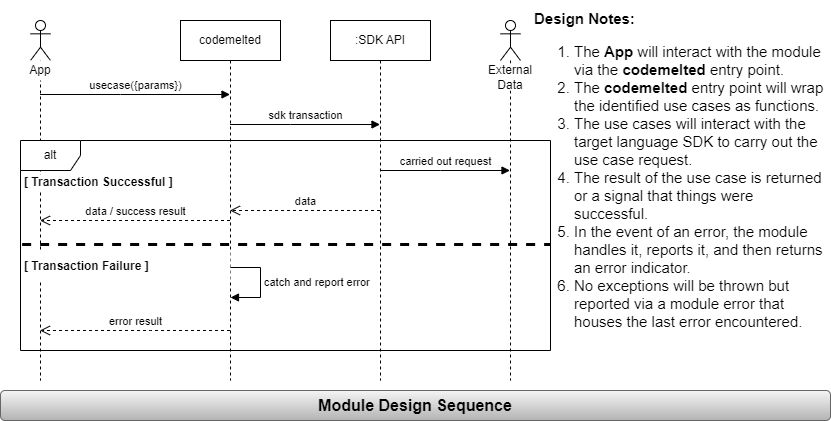

The diagram above was exported from draw.io. Its source (the exported page's mxGraphModel, read from the mxfile embedded in the PNG):
<mxGraphModel dx="1036" dy="606" grid="1" gridSize="10" guides="1" tooltips="1" connect="0" arrows="1" fold="1" page="1" pageScale="1" pageWidth="850" pageHeight="1100" background="#FFFFFF" math="0" shadow="0">
  <root>
    <mxCell id="YpPCUOMKbOIyuZWcppZw-0" />
    <mxCell id="YpPCUOMKbOIyuZWcppZw-1" parent="YpPCUOMKbOIyuZWcppZw-0" />
    <mxCell id="-OKYUz_9CPiWc4rPoFvJ-16" value="codemelted" style="shape=umlLifeline;perimeter=lifelinePerimeter;whiteSpace=wrap;html=1;container=1;dropTarget=0;collapsible=0;recursiveResize=0;outlineConnect=0;portConstraint=eastwest;newEdgeStyle={&quot;edgeStyle&quot;:&quot;elbowEdgeStyle&quot;,&quot;elbow&quot;:&quot;vertical&quot;,&quot;curved&quot;:0,&quot;rounded&quot;:0};" parent="YpPCUOMKbOIyuZWcppZw-1" vertex="1">
      <mxGeometry x="190" y="20" width="100" height="360" as="geometry" />
    </mxCell>
    <mxCell id="-OKYUz_9CPiWc4rPoFvJ-17" value="" style="shape=umlLifeline;perimeter=lifelinePerimeter;whiteSpace=wrap;html=1;container=1;dropTarget=0;collapsible=0;recursiveResize=0;outlineConnect=0;portConstraint=eastwest;newEdgeStyle={&quot;edgeStyle&quot;:&quot;elbowEdgeStyle&quot;,&quot;elbow&quot;:&quot;vertical&quot;,&quot;curved&quot;:0,&quot;rounded&quot;:0};participant=umlActor;" parent="YpPCUOMKbOIyuZWcppZw-1" vertex="1">
      <mxGeometry x="40" y="20" width="20" height="360" as="geometry" />
    </mxCell>
    <mxCell id="-OKYUz_9CPiWc4rPoFvJ-18" value=":SDK API" style="shape=umlLifeline;perimeter=lifelinePerimeter;whiteSpace=wrap;html=1;container=1;dropTarget=0;collapsible=0;recursiveResize=0;outlineConnect=0;portConstraint=eastwest;newEdgeStyle={&quot;edgeStyle&quot;:&quot;elbowEdgeStyle&quot;,&quot;elbow&quot;:&quot;vertical&quot;,&quot;curved&quot;:0,&quot;rounded&quot;:0};" parent="YpPCUOMKbOIyuZWcppZw-1" vertex="1">
      <mxGeometry x="340" y="20" width="100" height="360" as="geometry" />
    </mxCell>
    <mxCell id="-OKYUz_9CPiWc4rPoFvJ-19" value="" style="shape=umlLifeline;perimeter=lifelinePerimeter;whiteSpace=wrap;html=1;container=1;dropTarget=0;collapsible=0;recursiveResize=0;outlineConnect=0;portConstraint=eastwest;newEdgeStyle={&quot;edgeStyle&quot;:&quot;elbowEdgeStyle&quot;,&quot;elbow&quot;:&quot;vertical&quot;,&quot;curved&quot;:0,&quot;rounded&quot;:0};participant=umlActor;" parent="YpPCUOMKbOIyuZWcppZw-1" vertex="1">
      <mxGeometry x="510" y="20" width="20" height="360" as="geometry" />
    </mxCell>
    <mxCell id="-OKYUz_9CPiWc4rPoFvJ-20" value="App" style="text;html=1;strokeColor=none;fillColor=default;align=center;verticalAlign=middle;whiteSpace=wrap;rounded=0;" parent="YpPCUOMKbOIyuZWcppZw-1" vertex="1">
      <mxGeometry x="20" y="60" width="60" height="20" as="geometry" />
    </mxCell>
    <mxCell id="-OKYUz_9CPiWc4rPoFvJ-21" value="External Data" style="text;html=1;strokeColor=none;fillColor=default;align=center;verticalAlign=middle;whiteSpace=wrap;rounded=0;" parent="YpPCUOMKbOIyuZWcppZw-1" vertex="1">
      <mxGeometry x="490" y="63" width="60" height="27" as="geometry" />
    </mxCell>
    <mxCell id="-OKYUz_9CPiWc4rPoFvJ-24" value="usecase({params})" style="html=1;verticalAlign=bottom;endArrow=block;edgeStyle=elbowEdgeStyle;elbow=vertical;curved=0;rounded=0;" parent="YpPCUOMKbOIyuZWcppZw-1" source="-OKYUz_9CPiWc4rPoFvJ-17" target="-OKYUz_9CPiWc4rPoFvJ-16" edge="1">
      <mxGeometry width="80" relative="1" as="geometry">
        <mxPoint x="49.32352941176464" y="94" as="sourcePoint" />
        <mxPoint x="239.5" y="94" as="targetPoint" />
        <Array as="points">
          <mxPoint x="130" y="94" />
        </Array>
      </mxGeometry>
    </mxCell>
    <mxCell id="-OKYUz_9CPiWc4rPoFvJ-25" value="alt" style="shape=umlFrame;whiteSpace=wrap;html=1;pointerEvents=0;" parent="YpPCUOMKbOIyuZWcppZw-1" vertex="1">
      <mxGeometry x="30" y="140" width="530" height="210" as="geometry" />
    </mxCell>
    <mxCell id="-OKYUz_9CPiWc4rPoFvJ-26" value="sdk transaction" style="html=1;verticalAlign=bottom;endArrow=block;edgeStyle=elbowEdgeStyle;elbow=vertical;curved=0;rounded=0;" parent="YpPCUOMKbOIyuZWcppZw-1" source="-OKYUz_9CPiWc4rPoFvJ-16" target="-OKYUz_9CPiWc4rPoFvJ-18" edge="1">
      <mxGeometry width="80" relative="1" as="geometry">
        <mxPoint x="239.32352941176464" y="124" as="sourcePoint" />
        <mxPoint x="389.5" y="124" as="targetPoint" />
        <Array as="points">
          <mxPoint x="300" y="124" />
        </Array>
      </mxGeometry>
    </mxCell>
    <mxCell id="-OKYUz_9CPiWc4rPoFvJ-27" value="carried out request" style="html=1;verticalAlign=bottom;endArrow=block;edgeStyle=elbowEdgeStyle;elbow=vertical;curved=0;rounded=0;" parent="YpPCUOMKbOIyuZWcppZw-1" source="-OKYUz_9CPiWc4rPoFvJ-18" target="-OKYUz_9CPiWc4rPoFvJ-19" edge="1">
      <mxGeometry width="80" relative="1" as="geometry">
        <mxPoint x="389.32352941176464" y="170" as="sourcePoint" />
        <mxPoint x="519.5" y="170" as="targetPoint" />
        <Array as="points">
          <mxPoint x="450" y="170" />
        </Array>
      </mxGeometry>
    </mxCell>
    <mxCell id="-OKYUz_9CPiWc4rPoFvJ-28" value="data" style="html=1;verticalAlign=bottom;endArrow=open;dashed=1;endSize=8;edgeStyle=elbowEdgeStyle;elbow=vertical;curved=0;rounded=0;" parent="YpPCUOMKbOIyuZWcppZw-1" source="-OKYUz_9CPiWc4rPoFvJ-18" target="-OKYUz_9CPiWc4rPoFvJ-16" edge="1">
      <mxGeometry relative="1" as="geometry">
        <mxPoint x="389.5" y="210" as="sourcePoint" />
        <mxPoint x="239.32352941176464" y="210" as="targetPoint" />
        <Array as="points">
          <mxPoint x="300" y="210" />
        </Array>
      </mxGeometry>
    </mxCell>
    <mxCell id="-OKYUz_9CPiWc4rPoFvJ-29" value="data / success result" style="html=1;verticalAlign=bottom;endArrow=open;dashed=1;endSize=8;edgeStyle=elbowEdgeStyle;elbow=horizontal;curved=0;rounded=0;" parent="YpPCUOMKbOIyuZWcppZw-1" source="-OKYUz_9CPiWc4rPoFvJ-16" target="-OKYUz_9CPiWc4rPoFvJ-17" edge="1">
      <mxGeometry relative="1" as="geometry">
        <mxPoint x="239.5" y="220" as="sourcePoint" />
        <mxPoint x="49.32352941176464" y="220" as="targetPoint" />
        <Array as="points">
          <mxPoint x="150" y="220" />
        </Array>
      </mxGeometry>
    </mxCell>
    <mxCell id="-OKYUz_9CPiWc4rPoFvJ-30" value="[ Transaction Successful ]" style="text;html=1;strokeColor=none;fillColor=default;align=left;verticalAlign=middle;whiteSpace=wrap;rounded=0;fontStyle=1" parent="YpPCUOMKbOIyuZWcppZw-1" vertex="1">
      <mxGeometry x="32" y="174" width="170" height="16" as="geometry" />
    </mxCell>
    <mxCell id="-OKYUz_9CPiWc4rPoFvJ-31" value="" style="endArrow=none;dashed=1;html=1;rounded=0;exitX=0.005;exitY=0.6;exitDx=0;exitDy=0;exitPerimeter=0;entryX=1.001;entryY=0.6;entryDx=0;entryDy=0;entryPerimeter=0;strokeWidth=3;" parent="YpPCUOMKbOIyuZWcppZw-1" edge="1">
      <mxGeometry width="50" height="50" relative="1" as="geometry">
        <mxPoint x="31.649999999999977" y="244" as="sourcePoint" />
        <mxPoint x="559.53" y="244" as="targetPoint" />
        <Array as="points">
          <mxPoint x="299" y="244" />
        </Array>
      </mxGeometry>
    </mxCell>
    <mxCell id="-OKYUz_9CPiWc4rPoFvJ-32" value="[ Transaction Failure ]" style="text;html=1;strokeColor=none;fillColor=default;align=left;verticalAlign=middle;whiteSpace=wrap;rounded=0;fontStyle=1" parent="YpPCUOMKbOIyuZWcppZw-1" vertex="1">
      <mxGeometry x="32" y="251" width="208" height="29" as="geometry" />
    </mxCell>
    <mxCell id="-OKYUz_9CPiWc4rPoFvJ-33" value="catch and report error" style="html=1;align=left;spacingLeft=2;endArrow=block;rounded=0;edgeStyle=orthogonalEdgeStyle;curved=0;rounded=0;" parent="YpPCUOMKbOIyuZWcppZw-1" edge="1">
      <mxGeometry relative="1" as="geometry">
        <mxPoint x="240" y="267" as="sourcePoint" />
        <Array as="points">
          <mxPoint x="270" y="297" />
        </Array>
        <mxPoint x="240" y="297" as="targetPoint" />
      </mxGeometry>
    </mxCell>
    <mxCell id="-OKYUz_9CPiWc4rPoFvJ-34" value="error result" style="html=1;verticalAlign=bottom;endArrow=open;dashed=1;endSize=8;edgeStyle=elbowEdgeStyle;elbow=vertical;curved=0;rounded=0;" parent="YpPCUOMKbOIyuZWcppZw-1" source="-OKYUz_9CPiWc4rPoFvJ-16" target="-OKYUz_9CPiWc4rPoFvJ-17" edge="1">
      <mxGeometry relative="1" as="geometry">
        <mxPoint x="240" y="320" as="sourcePoint" />
        <mxPoint x="49.32352941176464" y="330" as="targetPoint" />
        <Array as="points">
          <mxPoint x="160" y="330" />
        </Array>
      </mxGeometry>
    </mxCell>
    <mxCell id="-OKYUz_9CPiWc4rPoFvJ-35" value="Module Design Sequence" style="rounded=1;whiteSpace=wrap;html=1;fillColor=#f5f5f5;gradientColor=#b3b3b3;strokeColor=#666666;fontStyle=1;fontSize=16;" parent="YpPCUOMKbOIyuZWcppZw-1" vertex="1">
      <mxGeometry x="10" y="390" width="830" height="30" as="geometry" />
    </mxCell>
    <mxCell id="-OKYUz_9CPiWc4rPoFvJ-36" value="&lt;h1 style=&quot;font-size: 15px;&quot;&gt;&lt;font style=&quot;font-size: 15px;&quot;&gt;Design Notes:&lt;/font&gt;&lt;/h1&gt;&lt;p style=&quot;font-size: 15px;&quot;&gt;&lt;/p&gt;&lt;ol style=&quot;font-size: 15px;&quot;&gt;&lt;li style=&quot;font-size: 15px;&quot;&gt;The &lt;b style=&quot;font-size: 15px;&quot;&gt;App&lt;/b&gt;&amp;nbsp;will interact with the module via the &lt;b style=&quot;font-size: 15px;&quot;&gt;codemelted&lt;/b&gt;&amp;nbsp;entry point.&lt;/li&gt;&lt;li style=&quot;font-size: 15px;&quot;&gt;The &lt;b&gt;codemelted&amp;nbsp;&lt;/b&gt;entry point will wrap the identified use cases as functions.&lt;/li&gt;&lt;li style=&quot;font-size: 15px;&quot;&gt;The use cases will interact with the target language SDK to carry out the use case request.&lt;/li&gt;&lt;li style=&quot;font-size: 15px;&quot;&gt;The result of the use case is returned or a signal that things were successful.&lt;/li&gt;&lt;li style=&quot;font-size: 15px;&quot;&gt;In the event of an error, the module handles it, reports it, and then returns an error indicator.&lt;/li&gt;&lt;li style=&quot;font-size: 15px;&quot;&gt;No exceptions will be thrown but reported via a module error that houses the last error encountered.&lt;/li&gt;&lt;/ol&gt;&lt;p style=&quot;font-size: 15px;&quot;&gt;&lt;/p&gt;" style="text;html=1;strokeColor=none;fillColor=none;spacing=5;spacingTop=-20;whiteSpace=wrap;overflow=hidden;rounded=0;fontSize=15;" parent="YpPCUOMKbOIyuZWcppZw-1" vertex="1">
      <mxGeometry x="539" y="10" width="301" height="370" as="geometry" />
    </mxCell>
  </root>
</mxGraphModel>